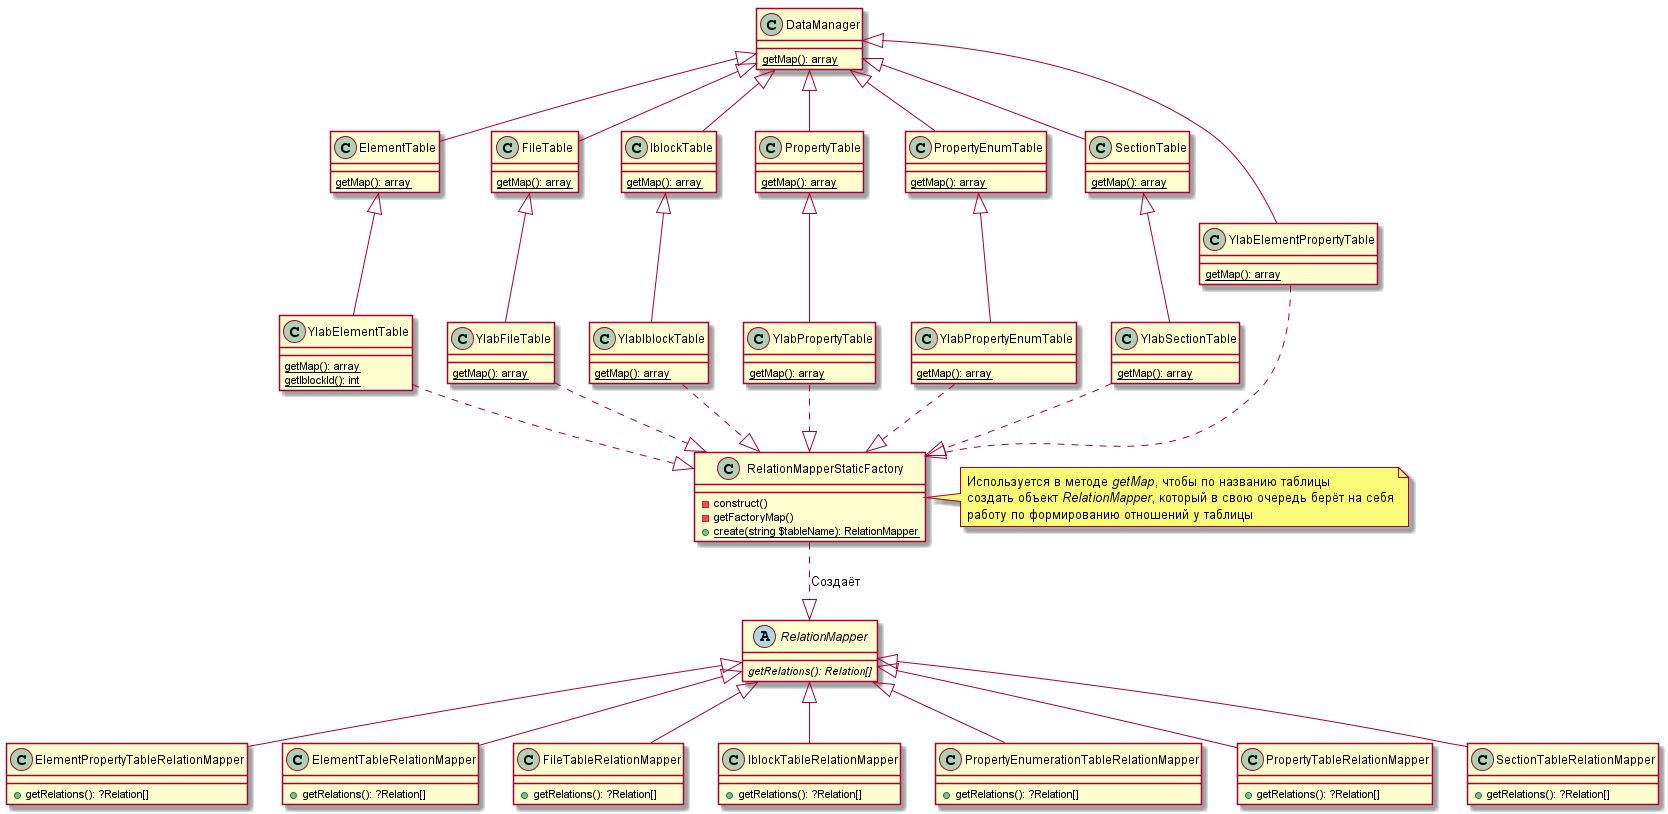

The diagram above was rendered by PlantUML. Its source (embedded in the PNG):
@startuml


class DataManager {
   {static} getMap(): array
}

class ElementTable extends DataManager
{
   {static} getMap(): array
}

class FileTable extends DataManager
{
   {static} getMap(): array
}


class IblockTable extends DataManager
{
   {static} getMap(): array
}


class PropertyTable extends DataManager
{
   {static} getMap(): array
}



class PropertyEnumTable extends DataManager
{
   {static} getMap(): array
}


class SectionTable extends DataManager
{
   {static} getMap(): array
}


class YlabPropertyTable extends PropertyTable
{
   {static} getMap(): array
}


class YlabElementPropertyTable extends DataManager
{
   {static} getMap(): array
}


class YlabElementTable extends ElementTable
{
   {static} getMap(): array
    {static} getIblockId(): int
}


class YlabFileTable extends FileTable
{
   {static} getMap(): array
}


class YlabIblockTable extends IblockTable
{
   {static} getMap(): array
}


class YlabSectionTable extends SectionTable
{
   {static} getMap(): array
}


class YlabPropertyEnumTable extends PropertyEnumTable
{
   {static} getMap(): array
}




class ElementPropertyTableRelationMapper extends RelationMapper
{
    +getRelations(): ?Relation[]
}


class ElementTableRelationMapper extends RelationMapper
{
    +getRelations(): ?Relation[]
}


class FileTableRelationMapper extends RelationMapper
{
    +getRelations(): ?Relation[]
}


class IblockTableRelationMapper extends RelationMapper
{
    +getRelations(): ?Relation[]
}


class PropertyEnumerationTableRelationMapper extends RelationMapper
{
    +getRelations(): ?Relation[]
}


class PropertyTableRelationMapper extends RelationMapper
{
    +getRelations(): ?Relation[]
}


abstract class RelationMapper
{
    {abstract} getRelations(): Relation[]
}


class RelationMapperStaticFactory
{
    -construct()
    -getFactoryMap()
    +{static} create(string $tableName): RelationMapper
}


class SectionTableRelationMapper extends RelationMapper
{
    +getRelations(): ?Relation[]
}


RelationMapperStaticFactory ..|> RelationMapper : Создаёт


YlabElementTable ..|> RelationMapperStaticFactory
YlabFileTable ..|> RelationMapperStaticFactory
YlabIblockTable ..|> RelationMapperStaticFactory
YlabPropertyTable ..|> RelationMapperStaticFactory
YlabPropertyEnumTable ..|> RelationMapperStaticFactory
YlabSectionTable ..|> RelationMapperStaticFactory
YlabElementPropertyTable ..|> RelationMapperStaticFactory

note right of RelationMapperStaticFactory
 Используется в методе <i>getMap</i>, чтобы по названию таблицы
 создать объект <i>RelationMapper</i>, который в свою очередь берёт на себя
 работу по формированию отношений у таблицы
endnote

@enduml